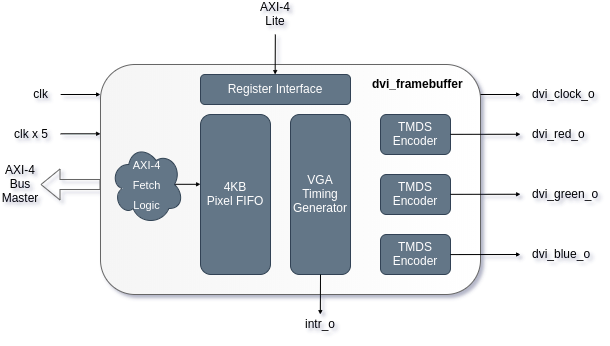

The diagram above was exported from draw.io. Its source (the exported page's mxGraphModel, read from the mxfile embedded in the PNG):
<mxGraphModel dx="1296" dy="1176" grid="1" gridSize="10" guides="1" tooltips="1" connect="1" arrows="1" fold="1" page="1" pageScale="1.5" pageWidth="1169" pageHeight="826" background="#ffffff" math="0" shadow="1">
  <root>
    <mxCell id="0" />
    <mxCell id="1" parent="0" />
    <mxCell id="2" value="" style="rounded=1;whiteSpace=wrap;html=1;shadow=0;glass=0;comic=0;strokeColor=#666666;fillColor=#f5f5f5;fontSize=18;align=left;gradientDirection=east;fontColor=#333333;gradientColor=#ffffff;" vertex="1" parent="1">
      <mxGeometry x="340" y="200" width="380" height="230" as="geometry" />
    </mxCell>
    <mxCell id="3" value="4KB&lt;br&gt;Pixel FIFO" style="rounded=1;whiteSpace=wrap;html=1;fillColor=#647687;strokeColor=#314354;fontColor=#ffffff;" vertex="1" parent="1">
      <mxGeometry x="440" y="250" width="70" height="160" as="geometry" />
    </mxCell>
    <mxCell id="4" value="TMDS&lt;br&gt;Encoder" style="rounded=1;whiteSpace=wrap;html=1;fillColor=#647687;strokeColor=#314354;fontColor=#ffffff;" vertex="1" parent="1">
      <mxGeometry x="620" y="370" width="70" height="40" as="geometry" />
    </mxCell>
    <mxCell id="5" value="TMDS&lt;br&gt;Encoder" style="rounded=1;whiteSpace=wrap;html=1;fillColor=#647687;strokeColor=#314354;fontColor=#ffffff;" vertex="1" parent="1">
      <mxGeometry x="620" y="310" width="70" height="40" as="geometry" />
    </mxCell>
    <mxCell id="6" value="TMDS&lt;br&gt;Encoder" style="rounded=1;whiteSpace=wrap;html=1;fillColor=#647687;strokeColor=#314354;fontColor=#ffffff;" vertex="1" parent="1">
      <mxGeometry x="620" y="250" width="70" height="40" as="geometry" />
    </mxCell>
    <mxCell id="7" value="" style="endArrow=classic;html=1;fontSize=18;endSize=2;" edge="1" parent="1">
      <mxGeometry width="50" height="50" relative="1" as="geometry">
        <mxPoint x="690" y="390.0799999999999" as="sourcePoint" />
        <mxPoint x="760" y="390" as="targetPoint" />
      </mxGeometry>
    </mxCell>
    <mxCell id="8" value="" style="endArrow=classic;html=1;fontSize=18;endSize=2;" edge="1" parent="1">
      <mxGeometry width="50" height="50" relative="1" as="geometry">
        <mxPoint x="690" y="329.8399999999999" as="sourcePoint" />
        <mxPoint x="760" y="329.76" as="targetPoint" />
      </mxGeometry>
    </mxCell>
    <mxCell id="9" value="" style="endArrow=classic;html=1;fontSize=18;endSize=2;" edge="1" parent="1">
      <mxGeometry width="50" height="50" relative="1" as="geometry">
        <mxPoint x="690" y="269.8399999999999" as="sourcePoint" />
        <mxPoint x="760" y="269.76" as="targetPoint" />
      </mxGeometry>
    </mxCell>
    <mxCell id="10" value="" style="endArrow=classic;html=1;fontSize=18;endSize=2;" edge="1" parent="1">
      <mxGeometry width="50" height="50" relative="1" as="geometry">
        <mxPoint x="720" y="230" as="sourcePoint" />
        <mxPoint x="760" y="230" as="targetPoint" />
      </mxGeometry>
    </mxCell>
    <mxCell id="11" value="dvi_clock_o" style="text;html=1;strokeColor=none;fillColor=none;align=left;verticalAlign=middle;whiteSpace=wrap;rounded=0;" vertex="1" parent="1">
      <mxGeometry x="770" y="220" width="40" height="20" as="geometry" />
    </mxCell>
    <mxCell id="12" value="dvi_red_o" style="text;html=1;strokeColor=none;fillColor=none;align=left;verticalAlign=middle;whiteSpace=wrap;rounded=0;" vertex="1" parent="1">
      <mxGeometry x="770" y="260" width="40" height="20" as="geometry" />
    </mxCell>
    <mxCell id="13" value="dvi_green_o" style="text;html=1;strokeColor=none;fillColor=none;align=left;verticalAlign=middle;whiteSpace=wrap;rounded=0;" vertex="1" parent="1">
      <mxGeometry x="770" y="320" width="40" height="20" as="geometry" />
    </mxCell>
    <mxCell id="14" value="dvi_blue_o" style="text;html=1;strokeColor=none;fillColor=none;align=left;verticalAlign=middle;whiteSpace=wrap;rounded=0;" vertex="1" parent="1">
      <mxGeometry x="770" y="380" width="40" height="20" as="geometry" />
    </mxCell>
    <mxCell id="15" value="" style="shape=flexArrow;endArrow=classic;html=1;fontSize=17;strokeColor=#666666;" edge="1" parent="1">
      <mxGeometry width="50" height="50" relative="1" as="geometry">
        <mxPoint x="340" y="320" as="sourcePoint" />
        <mxPoint x="280" y="320" as="targetPoint" />
      </mxGeometry>
    </mxCell>
    <mxCell id="16" value="AXI-4&lt;br&gt;Bus Master" style="text;html=1;strokeColor=none;fillColor=none;align=center;verticalAlign=middle;whiteSpace=wrap;rounded=0;" vertex="1" parent="1">
      <mxGeometry x="240" y="310" width="40" height="20" as="geometry" />
    </mxCell>
    <mxCell id="17" value="VGA&lt;br&gt;Timing&lt;br&gt;Generator" style="rounded=1;whiteSpace=wrap;html=1;fillColor=#647687;strokeColor=#314354;fontColor=#ffffff;" vertex="1" parent="1">
      <mxGeometry x="530" y="250" width="60" height="160" as="geometry" />
    </mxCell>
    <mxCell id="18" value="" style="endArrow=classic;html=1;fontSize=18;endSize=2;exitX=0.5;exitY=1;exitDx=0;exitDy=0;" edge="1" source="17" parent="1">
      <mxGeometry width="50" height="50" relative="1" as="geometry">
        <mxPoint x="559.83" y="430" as="sourcePoint" />
        <mxPoint x="559.8299999999999" y="450" as="targetPoint" />
      </mxGeometry>
    </mxCell>
    <mxCell id="19" value="intr_o" style="text;html=1;strokeColor=none;fillColor=none;align=center;verticalAlign=middle;whiteSpace=wrap;rounded=0;" vertex="1" parent="1">
      <mxGeometry x="540" y="450" width="40" height="20" as="geometry" />
    </mxCell>
    <mxCell id="20" value="" style="endArrow=classic;html=1;fontSize=18;endSize=2;" edge="1" parent="1">
      <mxGeometry width="50" height="50" relative="1" as="geometry">
        <mxPoint x="400" y="319.79999999999995" as="sourcePoint" />
        <mxPoint x="440" y="319.79999999999995" as="targetPoint" />
      </mxGeometry>
    </mxCell>
    <mxCell id="21" value="&lt;font style=&quot;font-size: 11px&quot;&gt;AXI-4&lt;br&gt;Fetch&lt;br&gt;Logic&lt;/font&gt;" style="ellipse;shape=cloud;whiteSpace=wrap;html=1;rounded=0;shadow=0;glass=0;comic=0;strokeColor=#314354;fillColor=#647687;fontSize=17;align=center;fontColor=#ffffff;" vertex="1" parent="1">
      <mxGeometry x="350" y="280" width="73" height="80" as="geometry" />
    </mxCell>
    <mxCell id="22" value="dvi_framebuffer" style="text;html=1;strokeColor=none;fillColor=none;align=left;verticalAlign=middle;whiteSpace=wrap;rounded=0;fontStyle=1" vertex="1" parent="1">
      <mxGeometry x="610" y="210" width="40" height="20" as="geometry" />
    </mxCell>
    <mxCell id="23" value="Register Interface" style="rounded=1;whiteSpace=wrap;html=1;fillColor=#647687;strokeColor=#314354;fontColor=#ffffff;" vertex="1" parent="1">
      <mxGeometry x="440" y="210" width="150" height="30" as="geometry" />
    </mxCell>
    <mxCell id="24" value="" style="endArrow=classic;html=1;fontSize=18;endSize=2;exitX=0.5;exitY=1;exitDx=0;exitDy=0;" edge="1" parent="1">
      <mxGeometry width="50" height="50" relative="1" as="geometry">
        <mxPoint x="514.8299999999999" y="170" as="sourcePoint" />
        <mxPoint x="514.6599999999999" y="210" as="targetPoint" />
      </mxGeometry>
    </mxCell>
    <mxCell id="25" value="AXI-4 Lite" style="text;html=1;strokeColor=none;fillColor=none;align=center;verticalAlign=middle;whiteSpace=wrap;rounded=0;" vertex="1" parent="1">
      <mxGeometry x="495" y="140" width="40" height="20" as="geometry" />
    </mxCell>
    <mxCell id="26" value="" style="endArrow=classic;html=1;fontSize=18;endSize=2;exitX=0.5;exitY=1;exitDx=0;exitDy=0;" edge="1" parent="1">
      <mxGeometry width="50" height="50" relative="1" as="geometry">
        <mxPoint x="300.1700000000001" y="230" as="sourcePoint" />
        <mxPoint x="340" y="230" as="targetPoint" />
      </mxGeometry>
    </mxCell>
    <mxCell id="27" value="" style="endArrow=classic;html=1;fontSize=18;endSize=2;exitX=0.5;exitY=1;exitDx=0;exitDy=0;" edge="1" parent="1">
      <mxGeometry width="50" height="50" relative="1" as="geometry">
        <mxPoint x="300.1700000000001" y="269.3100000000002" as="sourcePoint" />
        <mxPoint x="340" y="269.3100000000002" as="targetPoint" />
      </mxGeometry>
    </mxCell>
    <mxCell id="28" value="clk" style="text;html=1;strokeColor=none;fillColor=none;align=right;verticalAlign=middle;whiteSpace=wrap;rounded=0;" vertex="1" parent="1">
      <mxGeometry x="250" y="220" width="40" height="20" as="geometry" />
    </mxCell>
    <mxCell id="29" value="clk x 5" style="text;html=1;strokeColor=none;fillColor=none;align=right;verticalAlign=middle;whiteSpace=wrap;rounded=0;" vertex="1" parent="1">
      <mxGeometry x="250" y="260" width="40" height="20" as="geometry" />
    </mxCell>
  </root>
</mxGraphModel>